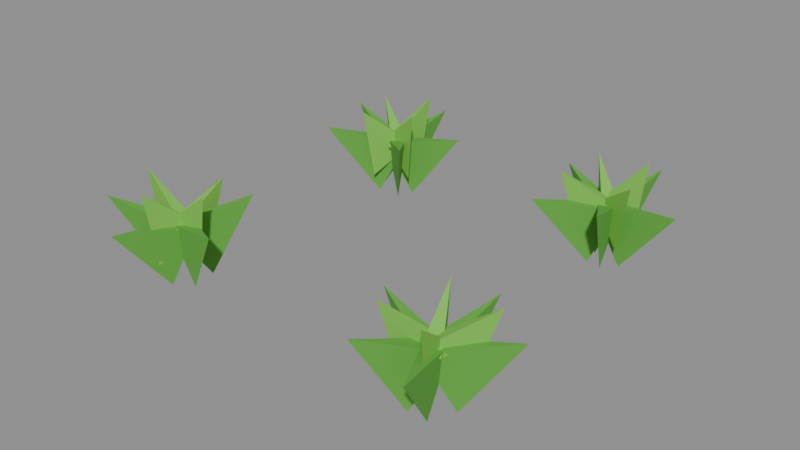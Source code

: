 # Source: lettuce-2.blend  (saved by Blender 5.2.45; exported with 4.5.12 LTS)
import bpy
from mathutils import Matrix  # noqa: F401  (used for matrix-valued properties, if any)

bpy.ops.wm.read_factory_settings(use_empty=True)
scene = bpy.context.scene
scene.name = 'Scene'

# ---- collections
col_col_lowpoly = bpy.data.collections.new('COL_LowPoly'); scene.collection.children.link(col_col_lowpoly)

# ---- images (referenced by path relative to the original .blend; pixels are not part of the script)
import os
ASSET_DIR = os.environ.get("B2B_ASSET_DIR", "")  # directory of the original .blend (textures are referenced by path, not embedded)
HERE = os.path.dirname(os.path.abspath(__file__))  # packed textures are extracted next to this script under _unpacked/

def load_image(name, relpath, width, height, colorspace="sRGB"):
    """Load a texture the original file referenced (path relative to the .blend, or extracted next to this script)."""
    p = next((c for c in (os.path.join(HERE, relpath), os.path.join(ASSET_DIR, relpath)) if relpath and os.path.exists(c)), "")
    if p:
        img = bpy.data.images.load(p, check_existing=True)
        img.name = name
    else:  # same state as the original file: an image datablock whose file is absent (Cycles renders it pink)
        img = bpy.data.images.new(name, width, height)
        img.source = "FILE"
        img.filepath = "//" + (relpath or name)
    img.colorspace_settings.name = colorspace
    return img
img_lettuce_2_basecolor = load_image('lettuce-2_BaseColor', '_unpacked/lettuce-2_BaseColor.89cce1ac.png', 128, 16, 'sRGB')
img_lettuce_2_maskmap = load_image('lettuce-2_MaskMap', '_unpacked/lettuce-2_MaskMap.c1f9bc86.png', 128, 16, 'Non-Color')

# ---- materials (node trees are filled in below, after node groups)
mat_m_lettuce_2 = bpy.data.materials.new('M_lettuce-2')

# ---- material node trees
mat_m_lettuce_2.use_nodes = True; mat_m_lettuce_2.node_tree.nodes.clear()
_N = mat_m_lettuce_2.node_tree.nodes; _L = mat_m_lettuce_2.node_tree.links
n0 = _N.new('ShaderNodeBsdfPrincipled'); n0.name = 'Principled BSDF'; n0.location = (-200, 100)
n0.inputs[10].default_value = 0.005
n1 = _N.new('ShaderNodeOutputMaterial'); n1.name = 'Material Output'; n1.location = (200, 100)
n2 = _N.new('ShaderNodeTexImage'); n2.name = 'Image Texture'; n2.location = (0, 0)
n2.image = img_lettuce_2_basecolor
n2.interpolation = 'Closest'
n3 = _N.new('ShaderNodeTexImage'); n3.name = 'Image Texture.001'; n3.location = (0, 0)
n3.image = img_lettuce_2_maskmap
n3.interpolation = 'Closest'
n4 = _N.new('ShaderNodeSeparateColor'); n4.name = 'Separate Color'; n4.location = (0, 0)
n5 = _N.new('ShaderNodeMath'); n5.name = 'Math'; n5.location = (0, 0)
n5.operation = 'SUBTRACT'
n5.inputs[0].default_value = 1.0
_L.new(n0.outputs[0], n1.inputs[0])
_L.new(n2.outputs[0], n0.inputs[0])
_L.new(n3.outputs[0], n4.inputs[0])
_L.new(n4.outputs[0], n0.inputs[1])
_L.new(n3.outputs[1], n5.inputs[1])
_L.new(n5.outputs[0], n0.inputs[2])
n1.is_active_output = True

# ---- meshes
me_lettuce_2 = bpy.data.meshes.new('lettuce-2')
me_lettuce_2.from_pydata([(-0.2108, -0.209, 0.0003865), (-0.1896, -0.1767, 0.08314), (-0.2204, -0.1716, 0.08314), (-0.2235, -0.2854, 0.09875), (-0.1813, -0.1955, 0.002196), (-0.2142, -0.1663, 0.08223), (-0.2253, -0.1955, 0.08223), (-0.1147, -0.2207, 0.1063), (-0.1867, -0.1598, 0.005373), (-0.2293, -0.1892, 0.08065), (-0.2047, -0.2083, 0.08065), (-0.1498, -0.1123, 0.1165), (-0.216, -0.1619, 0.001232), (-0.2169, -0.2032, 0.08272), (-0.1878, -0.1921, 0.08272), (-0.2425, -0.09246, 0.1024), (-0.229, -0.1928, 0.0001983), (-0.1912, -0.1971, 0.08323), (-0.2007, -0.1674, 0.08323), (-0.3172, -0.221, 0.104), (-0.2021, -0.1513, 0.02963), (-0.2222, -0.2012, 0.08352), (-0.1965, -0.2048, 0.08352), (-0.1977, -0.1204, 0.1294), (-0.2478, -0.1879, 0.03681), (-0.1858, -0.1976, 0.07993), (-0.1872, -0.1717, 0.07993), (-0.2645, -0.1888, 0.1476), (-0.2113, -0.2263, 0.03661), (-0.1918, -0.1669, 0.08002), (-0.2176, -0.1641, 0.08002), (-0.2129, -0.2409, 0.1436), (-0.1678, -0.1933, 0.03529), (-0.224, -0.1692, 0.08068), (-0.2289, -0.1947, 0.08068), (-0.149, -0.1969, 0.1432), (0.226, -0.1753, 0.002346), (0.2045, -0.2142, 0.08216), (0.2354, -0.2187, 0.08216), (0.2366, -0.1022, 0.1085), (0.1999, -0.1947, 0.000325), (0.2276, -0.2214, 0.08317), (0.2383, -0.1921, 0.08317), (0.1174, -0.1644, 0.1028), (0.2058, -0.2282, 0.003659), (0.2432, -0.1984, 0.0815), (0.2168, -0.1817, 0.0815), (0.1702, -0.2845, 0.1117), (0.2308, -0.2251, 0.000586), (0.232, -0.1858, 0.08304), (0.203, -0.1973, 0.08304), (0.2622, -0.3042, 0.1033), (0.2474, -0.1929, 0.002109), (0.2036, -0.1931, 0.08228), (0.2149, -0.2222, 0.08228), (0.3172, -0.1659, 0.1077), (0.1892, -0.2172, 0.03064), (0.2436, -0.2074, 0.08301), (0.2331, -0.1836, 0.08301), (0.1632, -0.2287, 0.1314), (0.2375, -0.2391, 0.03489), (0.2261, -0.1795, 0.08089), (0.2022, -0.1897, 0.08089), (0.2443, -0.255, 0.1387), (0.2541, -0.1867, 0.03076), (0.2001, -0.1991, 0.08295), (0.2117, -0.2224, 0.08295), (0.2871, -0.1703, 0.1407), (0.2081, -0.1668, 0.03372), (0.2168, -0.2254, 0.08147), (0.241, -0.216, 0.08147), (0.2003, -0.1467, 0.1384), (-0.1681, 0.2311, 0.001488), (-0.1886, 0.1944, 0.08259), (-0.1576, 0.1904, 0.08259), (-0.1582, 0.3076, 0.1052), (-0.2016, 0.2127, 0.004232), (-0.16, 0.1864, 0.08122), (-0.1526, 0.2167, 0.08122), (-0.2668, 0.2286, 0.115), (-0.1911, 0.1873, 0.001772), (-0.1511, 0.2027, 0.08245), (-0.1721, 0.2258, 0.08245), (-0.249, 0.1343, 0.1076), (-0.1523, 0.184, 0.002779), (-0.1694, 0.2263, 0.08194), (-0.1926, 0.2055, 0.08194), (-0.1059, 0.1323, 0.1086), (-0.1467, 0.2112, 0.001213), (-0.1874, 0.2175, 0.08273), (-0.1802, 0.1872, 0.08273), (-0.07273, 0.2287, 0.103), (-0.1347, 0.1873, 0.03674), (-0.1841, 0.2259, 0.07996), (-0.1955, 0.2026, 0.07996), (-0.1226, 0.1814, 0.1426), (-0.1564, 0.2426, 0.03587), (-0.191, 0.1915, 0.0804), (-0.1669, 0.1818, 0.0804), (-0.1498, 0.2589, 0.1439), (-0.2003, 0.225, 0.02985), (-0.1643, 0.1847, 0.08341), (-0.1496, 0.2061, 0.08341), (-0.227, 0.2432, 0.1316), (-0.1865, 0.1685, 0.03515), (-0.1519, 0.2187, 0.08076), (-0.1759, 0.2286, 0.08076), (-0.193, 0.1525, 0.14), (0.1707, 0.2234, 0.0003671), (0.1943, 0.1928, 0.08315), (0.2092, 0.2202, 0.08315), (0.09446, 0.2651, 0.1027), (0.1751, 0.1963, 0.0), (0.2104, 0.2089, 0.08333), (0.1887, 0.2312, 0.08333), (0.1155, 0.1384, 0.09872), (0.2021, 0.1826, 0.004408), (0.2007, 0.2322, 0.08113), (0.1714, 0.2216, 0.08113), (0.2234, 0.1237, 0.1132), (0.2155, 0.2097, 0.0006581), (0.1809, 0.2289, 0.083), (0.1778, 0.1979, 0.083), (0.2944, 0.2016, 0.1012), (0.1969, 0.2381, 0.001769), (0.1734, 0.2024, 0.08245), (0.2039, 0.1959, 0.08245), (0.2134, 0.3159, 0.108), (0.2214, 0.189, 0.03289), (0.1843, 0.234, 0.08188), (0.1685, 0.2134, 0.08188), (0.2401, 0.1746, 0.1369), (0.2151, 0.2454, 0.03679), (0.1689, 0.203, 0.07994), (0.1901, 0.1879, 0.07994), (0.2225, 0.2558, 0.1418), (0.1658, 0.2374, 0.03083), (0.1951, 0.1902, 0.08292), (0.2133, 0.2087, 0.08292), (0.1443, 0.2587, 0.1342), (0.1629, 0.1903, 0.03078), (0.2136, 0.2128, 0.08294), (0.1977, 0.2334, 0.08294), (0.1383, 0.1714, 0.1347)], [], [(0, 1, 3), (1, 2, 3), (2, 0, 3), (2, 1, 0), (4, 5, 7), (5, 6, 7), (6, 4, 7), (6, 5, 4), (8, 9, 11), (9, 10, 11), (10, 8, 11), (10, 9, 8), (12, 13, 15), (13, 14, 15), (14, 12, 15), (14, 13, 12), (16, 17, 19), (17, 18, 19), (18, 16, 19), (18, 17, 16), (20, 21, 23), (21, 22, 23), (22, 20, 23), (22, 21, 20), (24, 25, 27), (25, 26, 27), (26, 24, 27), (26, 25, 24), (28, 29, 31), (29, 30, 31), (30, 28, 31), (30, 29, 28), (32, 33, 35), (33, 34, 35), (34, 32, 35), (34, 33, 32), (36, 37, 39), (37, 38, 39), (38, 36, 39), (38, 37, 36), (40, 41, 43), (41, 42, 43), (42, 40, 43), (42, 41, 40), (44, 45, 47), (45, 46, 47), (46, 44, 47), (46, 45, 44), (48, 49, 51), (49, 50, 51), (50, 48, 51), (50, 49, 48), (52, 53, 55), (53, 54, 55), (54, 52, 55), (54, 53, 52), (56, 57, 59), (57, 58, 59), (58, 56, 59), (58, 57, 56), (60, 61, 63), (61, 62, 63), (62, 60, 63), (62, 61, 60), (64, 65, 67), (65, 66, 67), (66, 64, 67), (66, 65, 64), (68, 69, 71), (69, 70, 71), (70, 68, 71), (70, 69, 68), (72, 73, 75), (73, 74, 75), (74, 72, 75), (74, 73, 72), (76, 77, 79), (77, 78, 79), (78, 76, 79), (78, 77, 76), (80, 81, 83), (81, 82, 83), (82, 80, 83), (82, 81, 80), (84, 85, 87), (85, 86, 87), (86, 84, 87), (86, 85, 84), (88, 89, 91), (89, 90, 91), (90, 88, 91), (90, 89, 88), (92, 93, 95), (93, 94, 95), (94, 92, 95), (94, 93, 92), (96, 97, 99), (97, 98, 99), (98, 96, 99), (98, 97, 96), (100, 101, 103), (101, 102, 103), (102, 100, 103), (102, 101, 100), (104, 105, 107), (105, 106, 107), (106, 104, 107), (106, 105, 104), (108, 109, 111), (109, 110, 111), (110, 108, 111), (110, 109, 108), (112, 113, 115), (113, 114, 115), (114, 112, 115), (114, 113, 112), (116, 117, 119), (117, 118, 119), (118, 116, 119), (118, 117, 116), (120, 121, 123), (121, 122, 123), (122, 120, 123), (122, 121, 120), (124, 125, 127), (125, 126, 127), (126, 124, 127), (126, 125, 124), (128, 129, 131), (129, 130, 131), (130, 128, 131), (130, 129, 128), (132, 133, 135), (133, 134, 135), (134, 132, 135), (134, 133, 132), (136, 137, 139), (137, 138, 139), (138, 136, 139), (138, 137, 136), (140, 141, 143), (141, 142, 143), (142, 140, 143), (142, 141, 140)])
_uv = me_lettuce_2.uv_layers.new(name='UVMap')
_uv.uv.foreach_set('vector', [0.0625, 0.5, 0.0625, 0.5, 0.0625, 0.5, 0.0625, 0.5, 0.0625, 0.5, 0.0625, 0.5, 0.0625, 0.5, 0.0625, 0.5, 0.0625, 0.5, 0.0625, 0.5, 0.0625, 0.5, 0.0625, 0.5, 0.0625, 0.5, 0.0625, 0.5, 0.0625, 0.5, 0.0625, 0.5, 0.0625, 0.5, 0.0625, 0.5, 0.0625, 0.5, 0.0625, 0.5, 0.0625, 0.5, 0.0625, 0.5, 0.0625, 0.5, 0.0625, 0.5, 0.0625, 0.5, 0.0625, 0.5, 0.0625, 0.5, 0.0625, 0.5, 0.0625, 0.5, 0.0625, 0.5, 0.0625, 0.5, 0.0625, 0.5, 0.0625, 0.5, 0.0625, 0.5, 0.0625, 0.5, 0.0625, 0.5, 0.0625, 0.5, 0.0625, 0.5, 0.0625, 0.5, 0.0625, 0.5, 0.0625, 0.5, 0.0625, 0.5, 0.0625, 0.5, 0.0625, 0.5, 0.0625, 0.5, 0.0625, 0.5, 0.0625, 0.5, 0.0625, 0.5, 0.0625, 0.5, 0.0625, 0.5, 0.0625, 0.5, 0.0625, 0.5, 0.0625, 0.5, 0.0625, 0.5, 0.0625, 0.5, 0.0625, 0.5, 0.0625, 0.5, 0.0625, 0.5, 0.0625, 0.5, 0.0625, 0.5, 0.1875, 0.5, 0.1875, 0.5, 0.1875, 0.5, 0.1875, 0.5, 0.1875, 0.5, 0.1875, 0.5, 0.1875, 0.5, 0.1875, 0.5, 0.1875, 0.5, 0.1875, 0.5, 0.1875, 0.5, 0.1875, 0.5, 0.1875, 0.5, 0.1875, 0.5, 0.1875, 0.5, 0.1875, 0.5, 0.1875, 0.5, 0.1875, 0.5, 0.1875, 0.5, 0.1875, 0.5, 0.1875, 0.5, 0.1875, 0.5, 0.1875, 0.5, 0.1875, 0.5, 0.1875, 0.5, 0.1875, 0.5, 0.1875, 0.5, 0.1875, 0.5, 0.1875, 0.5, 0.1875, 0.5, 0.1875, 0.5, 0.1875, 0.5, 0.1875, 0.5, 0.1875, 0.5, 0.1875, 0.5, 0.1875, 0.5, 0.1875, 0.5, 0.1875, 0.5, 0.1875, 0.5, 0.1875, 0.5, 0.1875, 0.5, 0.1875, 0.5, 0.1875, 0.5, 0.1875, 0.5, 0.1875, 0.5, 0.1875, 0.5, 0.1875, 0.5, 0.1875, 0.5, 0.0625, 0.5, 0.0625, 0.5, 0.0625, 0.5, 0.0625, 0.5, 0.0625, 0.5, 0.0625, 0.5, 0.0625, 0.5, 0.0625, 0.5, 0.0625, 0.5, 0.0625, 0.5, 0.0625, 0.5, 0.0625, 0.5, 0.0625, 0.5, 0.0625, 0.5, 0.0625, 0.5, 0.0625, 0.5, 0.0625, 0.5, 0.0625, 0.5, 0.0625, 0.5, 0.0625, 0.5, 0.0625, 0.5, 0.0625, 0.5, 0.0625, 0.5, 0.0625, 0.5, 0.0625, 0.5, 0.0625, 0.5, 0.0625, 0.5, 0.0625, 0.5, 0.0625, 0.5, 0.0625, 0.5, 0.0625, 0.5, 0.0625, 0.5, 0.0625, 0.5, 0.0625, 0.5, 0.0625, 0.5, 0.0625, 0.5, 0.0625, 0.5, 0.0625, 0.5, 0.0625, 0.5, 0.0625, 0.5, 0.0625, 0.5, 0.0625, 0.5, 0.0625, 0.5, 0.0625, 0.5, 0.0625, 0.5, 0.0625, 0.5, 0.0625, 0.5, 0.0625, 0.5, 0.0625, 0.5, 0.0625, 0.5, 0.0625, 0.5, 0.0625, 0.5, 0.0625, 0.5, 0.0625, 0.5, 0.0625, 0.5, 0.0625, 0.5, 0.0625, 0.5, 0.0625, 0.5, 0.0625, 0.5, 0.0625, 0.5, 0.1875, 0.5, 0.1875, 0.5, 0.1875, 0.5, 0.1875, 0.5, 0.1875, 0.5, 0.1875, 0.5, 0.1875, 0.5, 0.1875, 0.5, 0.1875, 0.5, 0.1875, 0.5, 0.1875, 0.5, 0.1875, 0.5, 0.1875, 0.5, 0.1875, 0.5, 0.1875, 0.5, 0.1875, 0.5, 0.1875, 0.5, 0.1875, 0.5, 0.1875, 0.5, 0.1875, 0.5, 0.1875, 0.5, 0.1875, 0.5, 0.1875, 0.5, 0.1875, 0.5, 0.1875, 0.5, 0.1875, 0.5, 0.1875, 0.5, 0.1875, 0.5, 0.1875, 0.5, 0.1875, 0.5, 0.1875, 0.5, 0.1875, 0.5, 0.1875, 0.5, 0.1875, 0.5, 0.1875, 0.5, 0.1875, 0.5, 0.1875, 0.5, 0.1875, 0.5, 0.1875, 0.5, 0.1875, 0.5, 0.1875, 0.5, 0.1875, 0.5, 0.1875, 0.5, 0.1875, 0.5, 0.1875, 0.5, 0.1875, 0.5, 0.1875, 0.5, 0.1875, 0.5, 0.0625, 0.5, 0.0625, 0.5, 0.0625, 0.5, 0.0625, 0.5, 0.0625, 0.5, 0.0625, 0.5, 0.0625, 0.5, 0.0625, 0.5, 0.0625, 0.5, 0.0625, 0.5, 0.0625, 0.5, 0.0625, 0.5, 0.0625, 0.5, 0.0625, 0.5, 0.0625, 0.5, 0.0625, 0.5, 0.0625, 0.5, 0.0625, 0.5, 0.0625, 0.5, 0.0625, 0.5, 0.0625, 0.5, 0.0625, 0.5, 0.0625, 0.5, 0.0625, 0.5, 0.0625, 0.5, 0.0625, 0.5, 0.0625, 0.5, 0.0625, 0.5, 0.0625, 0.5, 0.0625, 0.5, 0.0625, 0.5, 0.0625, 0.5, 0.0625, 0.5, 0.0625, 0.5, 0.0625, 0.5, 0.0625, 0.5, 0.0625, 0.5, 0.0625, 0.5, 0.0625, 0.5, 0.0625, 0.5, 0.0625, 0.5, 0.0625, 0.5, 0.0625, 0.5, 0.0625, 0.5, 0.0625, 0.5, 0.0625, 0.5, 0.0625, 0.5, 0.0625, 0.5, 0.0625, 0.5, 0.0625, 0.5, 0.0625, 0.5, 0.0625, 0.5, 0.0625, 0.5, 0.0625, 0.5, 0.0625, 0.5, 0.0625, 0.5, 0.0625, 0.5, 0.0625, 0.5, 0.0625, 0.5, 0.0625, 0.5, 0.1875, 0.5, 0.1875, 0.5, 0.1875, 0.5, 0.1875, 0.5, 0.1875, 0.5, 0.1875, 0.5, 0.1875, 0.5, 0.1875, 0.5, 0.1875, 0.5, 0.1875, 0.5, 0.1875, 0.5, 0.1875, 0.5, 0.1875, 0.5, 0.1875, 0.5, 0.1875, 0.5, 0.1875, 0.5, 0.1875, 0.5, 0.1875, 0.5, 0.1875, 0.5, 0.1875, 0.5, 0.1875, 0.5, 0.1875, 0.5, 0.1875, 0.5, 0.1875, 0.5, 0.1875, 0.5, 0.1875, 0.5, 0.1875, 0.5, 0.1875, 0.5, 0.1875, 0.5, 0.1875, 0.5, 0.1875, 0.5, 0.1875, 0.5, 0.1875, 0.5, 0.1875, 0.5, 0.1875, 0.5, 0.1875, 0.5, 0.1875, 0.5, 0.1875, 0.5, 0.1875, 0.5, 0.1875, 0.5, 0.1875, 0.5, 0.1875, 0.5, 0.1875, 0.5, 0.1875, 0.5, 0.1875, 0.5, 0.1875, 0.5, 0.1875, 0.5, 0.1875, 0.5, 0.0625, 0.5, 0.0625, 0.5, 0.0625, 0.5, 0.0625, 0.5, 0.0625, 0.5, 0.0625, 0.5, 0.0625, 0.5, 0.0625, 0.5, 0.0625, 0.5, 0.0625, 0.5, 0.0625, 0.5, 0.0625, 0.5, 0.0625, 0.5, 0.0625, 0.5, 0.0625, 0.5, 0.0625, 0.5, 0.0625, 0.5, 0.0625, 0.5, 0.0625, 0.5, 0.0625, 0.5, 0.0625, 0.5, 0.0625, 0.5, 0.0625, 0.5, 0.0625, 0.5, 0.0625, 0.5, 0.0625, 0.5, 0.0625, 0.5, 0.0625, 0.5, 0.0625, 0.5, 0.0625, 0.5, 0.0625, 0.5, 0.0625, 0.5, 0.0625, 0.5, 0.0625, 0.5, 0.0625, 0.5, 0.0625, 0.5, 0.0625, 0.5, 0.0625, 0.5, 0.0625, 0.5, 0.0625, 0.5, 0.0625, 0.5, 0.0625, 0.5, 0.0625, 0.5, 0.0625, 0.5, 0.0625, 0.5, 0.0625, 0.5, 0.0625, 0.5, 0.0625, 0.5, 0.0625, 0.5, 0.0625, 0.5, 0.0625, 0.5, 0.0625, 0.5, 0.0625, 0.5, 0.0625, 0.5, 0.0625, 0.5, 0.0625, 0.5, 0.0625, 0.5, 0.0625, 0.5, 0.0625, 0.5, 0.0625, 0.5, 0.1875, 0.5, 0.1875, 0.5, 0.1875, 0.5, 0.1875, 0.5, 0.1875, 0.5, 0.1875, 0.5, 0.1875, 0.5, 0.1875, 0.5, 0.1875, 0.5, 0.1875, 0.5, 0.1875, 0.5, 0.1875, 0.5, 0.1875, 0.5, 0.1875, 0.5, 0.1875, 0.5, 0.1875, 0.5, 0.1875, 0.5, 0.1875, 0.5, 0.1875, 0.5, 0.1875, 0.5, 0.1875, 0.5, 0.1875, 0.5, 0.1875, 0.5, 0.1875, 0.5, 0.1875, 0.5, 0.1875, 0.5, 0.1875, 0.5, 0.1875, 0.5, 0.1875, 0.5, 0.1875, 0.5, 0.1875, 0.5, 0.1875, 0.5, 0.1875, 0.5, 0.1875, 0.5, 0.1875, 0.5, 0.1875, 0.5, 0.1875, 0.5, 0.1875, 0.5, 0.1875, 0.5, 0.1875, 0.5, 0.1875, 0.5, 0.1875, 0.5, 0.1875, 0.5, 0.1875, 0.5, 0.1875, 0.5, 0.1875, 0.5, 0.1875, 0.5, 0.1875, 0.5])
me_lettuce_2.materials.append(mat_m_lettuce_2)
me_lettuce_2.update()

# ---- objects
ob_lettuce_2 = bpy.data.objects.new('lettuce-2', me_lettuce_2)

# ---- transforms, parenting, visibility, modifiers, constraints
ob_lettuce_2.location = (0.0, 0.0, 0.0)

# ---- collection membership
col_col_lowpoly.objects.link(ob_lettuce_2)

# ---- scene / render settings (as saved in the file)
scene.frame_start = 1; scene.frame_end = 250; scene.frame_set(1)
scene.render.engine = 'BLENDER_EEVEE_NEXT'
scene.render.bake_bias = 0.0
scene.render.bake_samples = 0
scene.render.compositor_device = 'GPU'
scene.eevee.use_volume_custom_range = False
scene.eevee.fast_gi_thickness_near = 0.1
scene.eevee.fast_gi_thickness_far = 0.0
scene.eevee.ray_tracing_options.screen_trace_thickness = 0.1
bpy.context.view_layer.update()

# ---- added for rendering (the .blend has no active camera and no usable light): camera, sun + grey world if the file has none
cam_auto = bpy.data.cameras.new('AutoCamera')
cam_auto.lens = 50.0
cam_auto.sensor_width = 36.0
cam_auto.clip_end = 1000.0
ob_auto_camera = bpy.data.objects.new('AutoCamera', cam_auto)
scene.collection.objects.link(ob_auto_camera)
ob_auto_camera.location = (0.832139, -0.992682, 0.73949)
ob_auto_camera.rotation_euler = (1.09748, -7.21219e-08, 0.694738)
scene.camera = ob_auto_camera
light_auto_sun = bpy.data.lights.new('AutoSun', 'SUN')
light_auto_sun.energy = 3.0
light_auto_sun.angle = 0.0523599
ob_auto_sun = bpy.data.objects.new('AutoSun', light_auto_sun)
scene.collection.objects.link(ob_auto_sun)
ob_auto_sun.rotation_euler = (0.872665, 0.174533, 0.523599)
if scene.world is None:
    world_auto = bpy.data.worlds.new('AutoWorld')
    world_auto.color = (0.3, 0.3, 0.3)
    scene.world = world_auto
bpy.context.view_layer.update()
